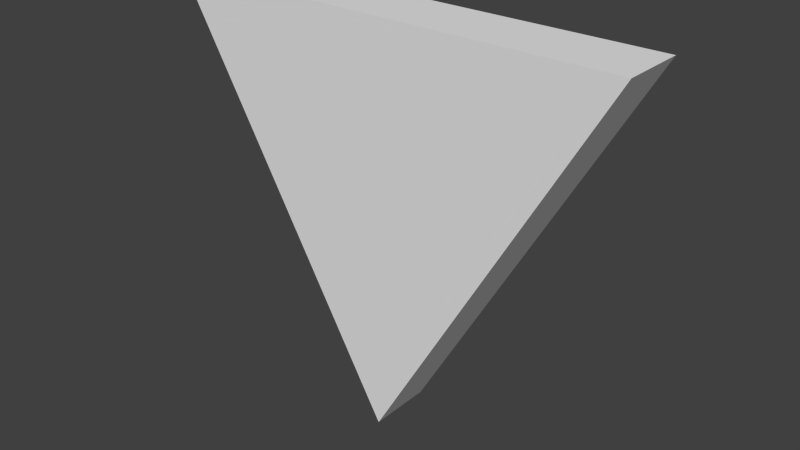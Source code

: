 # Source: Target9.blend  (saved by Blender 2.69.0; exported with 4.5.12 LTS)
import bpy
from mathutils import Matrix  # noqa: F401  (used for matrix-valued properties, if any)

bpy.ops.wm.read_factory_settings(use_empty=True)
scene = bpy.context.scene
scene.name = 'Scene'

# ---- collections
col_collection_1 = bpy.data.collections.new('Collection 1'); scene.collection.children.link(col_collection_1)

# ---- materials (node trees are filled in below, after node groups)
mat_target = bpy.data.materials.new('Target')
mat_target.alpha_threshold = 0.0
mat_target.use_transparent_shadow = False
mat_target.roughness = 0.5
mat_target.line_color = (0.0, 0.0, 0.0, 1.0)

# ---- material node trees

# ---- world
world_world = bpy.data.worlds.new('World'); scene.world = world_world
world_world.color = (0.05088, 0.05088, 0.05088)
world_world.use_sun_shadow = False
world_world.sun_shadow_jitter_overblur = 0.0
world_world.cycles.sampling_method = 'MANUAL'
world_world.cycles.sample_map_resolution = 256

# ---- meshes
me_circle = bpy.data.meshes.new('Circle')
me_circle.from_pydata([(0.2165, 0.125, 2.037e-08), (-0.2165, 0.125, -4.073e-08), (1.49e-08, -0.25, 2.037e-08), (0.2165, 0.125, 0.06), (-0.2165, 0.125, 0.06), (1.49e-08, -0.25, 0.06)], [], [(2, 0, 3, 5), (1, 2, 5, 4), (0, 1, 4, 3), (4, 5, 3), (1, 0, 2)])
_uv = me_circle.uv_layers.new(name='UVMap')
_uv.uv.foreach_set('vector', [0.485, 0.596, 0.496, 0.6242, 0.5294, 0.6466, 0.4854, 0.5585, 0.4709, 0.6235, 0.485, 0.596, 0.4854, 0.5585, 0.4413, 0.6466, 0.496, 0.6242, 0.4709, 0.6235, 0.4413, 0.6466, 0.5294, 0.6466, -0.002241, 0.3448, 0.1255, 0.1083, 0.2532, 0.3448, 0.2532, 0.3448, -0.002241, 0.3448, 0.1255, 0.1083])
me_circle.materials.append(mat_target)
me_circle.use_remesh_preserve_volume = False
me_circle.use_remesh_preserve_attributes = False
me_circle.use_mirror_vertex_groups = False
me_circle.update()

# ---- objects
ob_target9 = bpy.data.objects.new('Target9', me_circle)

# ---- transforms, parenting, visibility, modifiers, constraints
ob_target9.location = (0.0, 0.03, 0.0)
ob_target9.rotation_euler = (1.571, -0.0, -0.0)
ob_target9.lineart.crease_threshold = 0.0

# ---- collection membership
col_collection_1.objects.link(ob_target9)

# ---- scene / render settings (as saved in the file)
scene.frame_start = 1; scene.frame_end = 250; scene.frame_set(1)
scene.render.engine = 'BLENDER_EEVEE_NEXT'
scene.render.image_settings.compression = 90
scene.render.resolution_percentage = 50
scene.render.dither_intensity = 0.0
scene.cycles.use_denoising = False
scene.cycles.samples = 10
scene.cycles.sampling_pattern = 'TABULATED_SOBOL'
scene.cycles.light_sampling_threshold = 0.0
scene.cycles.use_adaptive_sampling = False
scene.cycles.use_light_tree = False
scene.cycles.blur_glossy = 0.0
scene.cycles.volume_bounces = 1
scene.cycles.pixel_filter_type = 'GAUSSIAN'
scene.cycles.sample_clamp_indirect = 0.0
scene.view_settings.view_transform = 'Standard'
bpy.context.view_layer.update()

# ---- added for rendering (the .blend has no active camera and no usable light): camera, sun
cam_auto = bpy.data.cameras.new('AutoCamera')
cam_auto.lens = 50.0
cam_auto.sensor_width = 36.0
cam_auto.clip_end = 1000.0
ob_auto_camera = bpy.data.objects.new('AutoCamera', cam_auto)
scene.collection.objects.link(ob_auto_camera)
ob_auto_camera.location = (0.532888, -0.639466, 0.363811)
ob_auto_camera.rotation_euler = (1.09748, -7.21219e-08, 0.694738)
scene.camera = ob_auto_camera
light_auto_sun = bpy.data.lights.new('AutoSun', 'SUN')
light_auto_sun.energy = 3.0
light_auto_sun.angle = 0.0523599
ob_auto_sun = bpy.data.objects.new('AutoSun', light_auto_sun)
scene.collection.objects.link(ob_auto_sun)
ob_auto_sun.rotation_euler = (0.872665, 0.174533, 0.523599)
bpy.context.view_layer.update()
